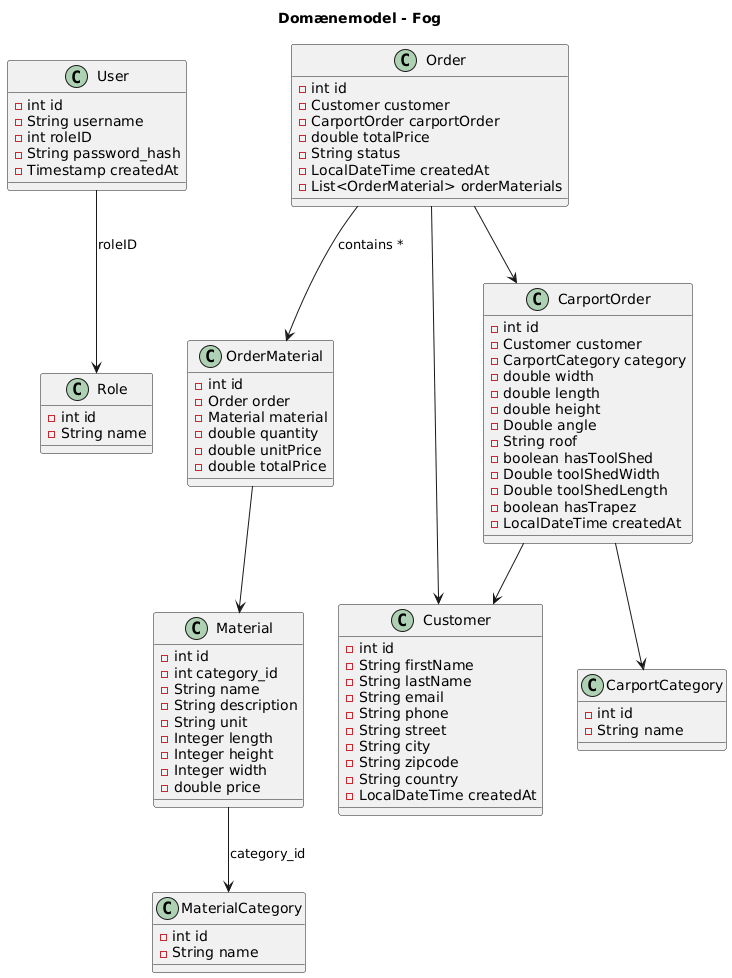

The diagram above was rendered by PlantUML. Its source (embedded in the PNG):
@startuml
title Domænemodel - Fog

class User {
    - int id
    - String username
    - int roleID
    - String password_hash
    - Timestamp createdAt
}

class Role {
    - int id
    - String name
}

class OrderMaterial {
    - int id
    - Order order
    - Material material
    - double quantity
    - double unitPrice
    - double totalPrice
}

class Order {
    - int id
    - Customer customer
    - CarportOrder carportOrder
    - double totalPrice
    - String status
    - LocalDateTime createdAt
    - List<OrderMaterial> orderMaterials
}

class Customer {
    - int id
    - String firstName
    - String lastName
    - String email
    - String phone
    - String street
    - String city
    - String zipcode
    - String country
    - LocalDateTime createdAt
}

class CarportOrder {
    - int id
    - Customer customer
    - CarportCategory category
    - double width
    - double length
    - double height
    - Double angle
    - String roof
    - boolean hasToolShed
    - Double toolShedWidth
    - Double toolShedLength
    - boolean hasTrapez
    - LocalDateTime createdAt
}

class CarportCategory {
    - int id
    - String name
}

class MaterialCategory {
    - int id
    - String name
}

class Material {
    - int id
    - int category_id
    - String name
    - String description
    - String unit
    - Integer length
    - Integer height
    - Integer width
    - double price
}

User --> Role : roleID
Order --> Customer
Order --> CarportOrder
Order --> OrderMaterial : contains *
OrderMaterial --> Material
CarportOrder --> Customer
CarportOrder --> CarportCategory
Material --> MaterialCategory : category_id
@enduml